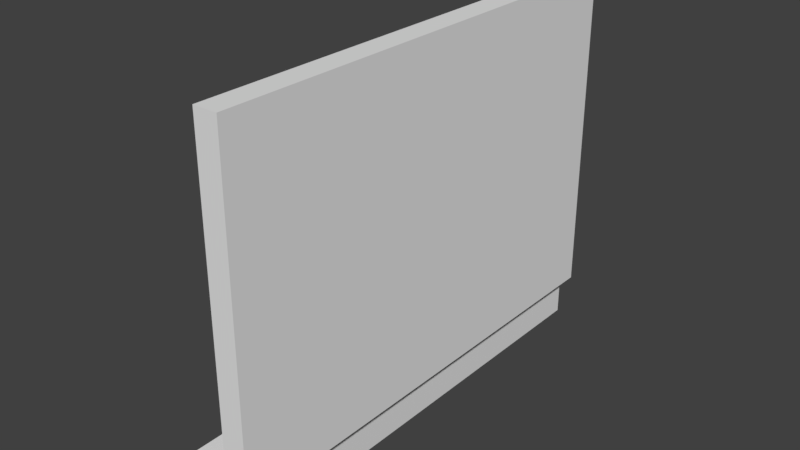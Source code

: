 # Source: B_nksk_ph_rn_01blend.blend  (saved by Blender 2.78.0; exported with 4.5.12 LTS)
import bpy
from mathutils import Matrix  # noqa: F401  (used for matrix-valued properties, if any)

bpy.ops.wm.read_factory_settings(use_empty=True)
scene = bpy.context.scene
scene.name = 'Scene'

# ---- collections
col_collection_1 = bpy.data.collections.new('Collection 1'); scene.collection.children.link(col_collection_1)

# ---- materials (node trees are filled in below, after node groups)
mat_material = bpy.data.materials.new('Material')
mat_material.alpha_threshold = 0.0
mat_material.roughness = 0.5
mat_material.line_color = (0.0, 0.0, 0.0, 1.0)

# ---- material node trees

# ---- world
world_world = bpy.data.worlds.new('World'); scene.world = world_world
world_world.color = (0.05088, 0.05088, 0.05088)
world_world.use_sun_shadow = False
world_world.sun_shadow_jitter_overblur = 0.0
world_world.cycles.sampling_method = 'MANUAL'

# ---- meshes
me_cube = bpy.data.meshes.new('Cube')
me_cube.from_pydata([(-0.5, 0.003381, -0.448), (-0.5, 0.003381, -0.348), (-0.5, 0.1534, -0.448), (-0.5, 0.1534, -0.348), (0.5, 0.003381, -0.448), (0.5, 0.003381, -0.348), (0.5, 0.1534, -0.448), (0.5, 0.1534, -0.348), (0.5, 0.025, -0.35), (0.5, -0.025, -0.35), (-0.5, -0.025, -0.35), (-0.5, 0.025, -0.35), (0.5, 0.025, 0.35), (0.5, -0.025, 0.35), (-0.5, -0.025, 0.35), (-0.5, 0.025, 0.35)], [], [(0, 1, 3, 2), (2, 3, 7, 6), (6, 7, 5, 4), (4, 5, 1, 0), (2, 6, 4, 0), (7, 3, 1, 5), (8, 9, 10, 11), (12, 15, 14, 13), (8, 12, 13, 9), (9, 13, 14, 10), (10, 14, 15, 11), (12, 8, 11, 15)])
me_cube.materials.append(mat_material)
me_cube.use_remesh_preserve_volume = False
me_cube.use_remesh_preserve_attributes = False
me_cube.use_mirror_vertex_groups = False
me_cube.update()

# ---- objects
ob_cube = bpy.data.objects.new('Cube', me_cube)

# ---- transforms, parenting, visibility, modifiers, constraints
ob_cube.location = (0.0, 0.0, 0.4532)
ob_cube.rotation_euler = (0.0, 0.0, 1.571)
ob_cube.lock_rotations_4d = False
ob_cube.empty_display_type = 'ARROWS'
ob_cube.lineart.crease_threshold = 0.0

# ---- collection membership
col_collection_1.objects.link(ob_cube)

# ---- scene / render settings (as saved in the file)
scene.frame_start = 1; scene.frame_end = 250; scene.frame_set(1)
scene.render.engine = 'CYCLES'
scene.render.resolution_percentage = 50
scene.render.dither_intensity = 0.0
scene.cycles.use_denoising = False
scene.cycles.samples = 128
scene.cycles.sampling_pattern = 'TABULATED_SOBOL'
scene.cycles.light_sampling_threshold = 0.0
scene.cycles.use_adaptive_sampling = False
scene.cycles.use_light_tree = False
scene.cycles.blur_glossy = 0.0
scene.cycles.sample_clamp_indirect = 0.0
scene.view_settings.view_transform = 'Standard'
bpy.context.view_layer.update()

# ---- added for rendering (the .blend has no active camera and no usable light): camera, sun
cam_auto = bpy.data.cameras.new('AutoCamera')
cam_auto.lens = 50.0
cam_auto.sensor_width = 36.0
cam_auto.clip_end = 1000.0
ob_auto_camera = bpy.data.objects.new('AutoCamera', cam_auto)
scene.collection.objects.link(ob_auto_camera)
ob_auto_camera.location = (1.13096, -1.43418, 1.36029)
ob_auto_camera.rotation_euler = (1.09748, -7.21219e-08, 0.694738)
scene.camera = ob_auto_camera
light_auto_sun = bpy.data.lights.new('AutoSun', 'SUN')
light_auto_sun.energy = 3.0
light_auto_sun.angle = 0.0523599
ob_auto_sun = bpy.data.objects.new('AutoSun', light_auto_sun)
scene.collection.objects.link(ob_auto_sun)
ob_auto_sun.rotation_euler = (0.872665, 0.174533, 0.523599)
bpy.context.view_layer.update()

